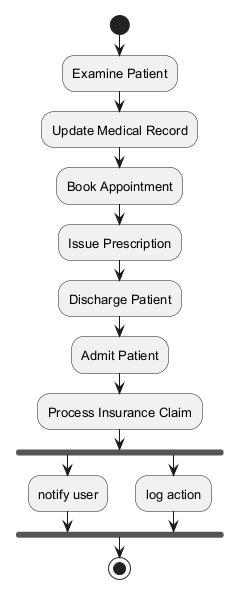

The diagram above was rendered by PlantUML. Its source (embedded in the PNG):
@startuml
skinparam backgroundColor #FFFFFF
skinparam classBackgroundColor #F1F8E9
skinparam classBorderColor #33691E
skinparam defaultFontSize 13
start
:Examine Patient;
:Update Medical Record;
:Book Appointment;
:Issue Prescription;
:Discharge Patient;
:Admit Patient;
:Process Insurance Claim;
fork
:notify user;
fork again
:log action;
end fork
stop
@enduml